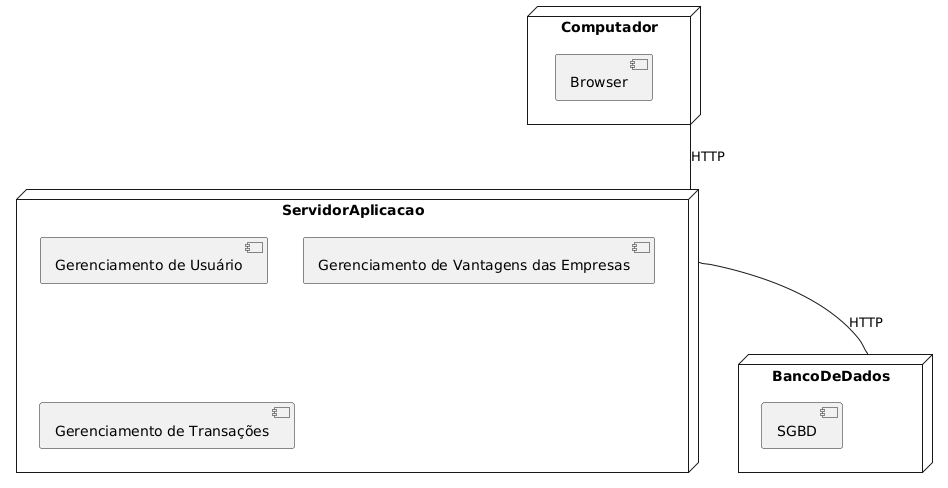

The diagram above was rendered by PlantUML. Its source (embedded in the PNG):
@startuml
node Computador { 
[Browser]
}


Computador  -- ServidorAplicacao : HTTP

node ServidorAplicacao {
[Gerenciamento de Usuário]
[Gerenciamento de Vantagens das Empresas]
[Gerenciamento de Transações]
}


node BancoDeDados {
[SGBD]
}

ServidorAplicacao -- BancoDeDados : HTTP
@enduml